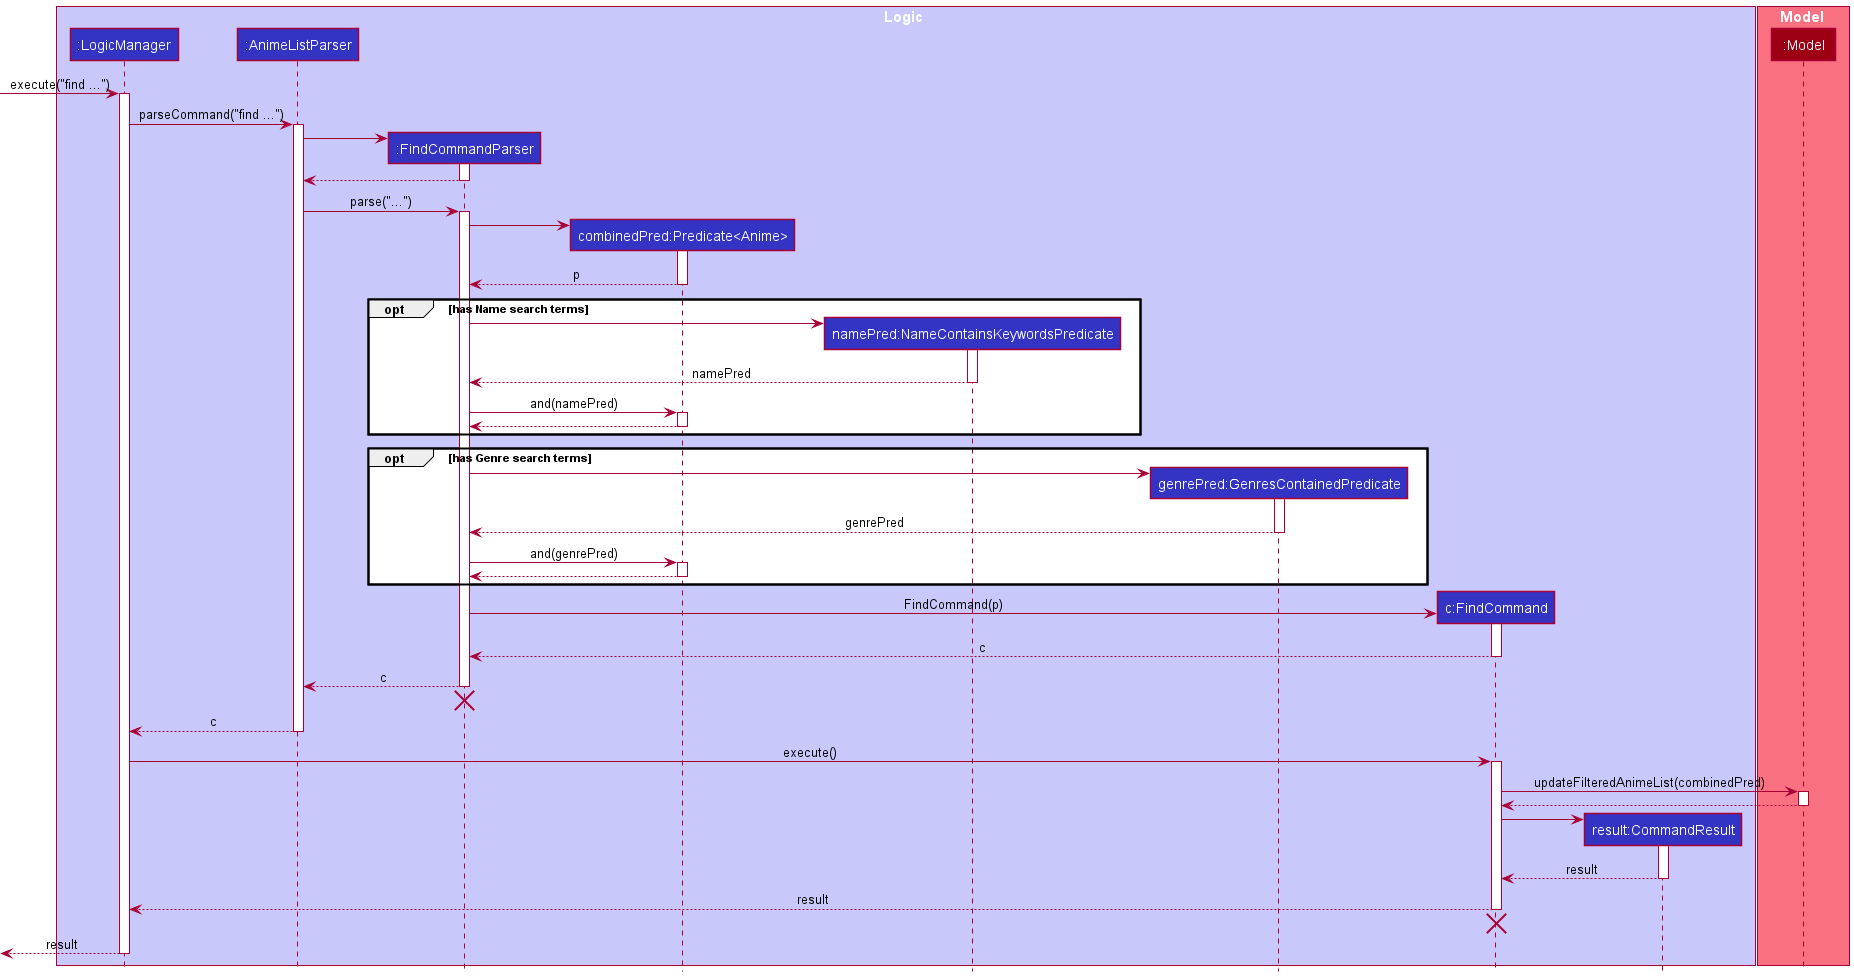

The diagram above was rendered by PlantUML. Its source (embedded in the PNG):
@startuml
!include style.puml

box Logic LOGIC_COLOR_T1
participant ":LogicManager" as LogicManager LOGIC_COLOR
participant ":AnimeListParser" as AnimeListParser LOGIC_COLOR
participant ":FindCommandParser" as FindCommandParser LOGIC_COLOR
participant "combinedPred:Predicate<Anime>" as Predicate_Anime LOGIC_COLOR
participant "namePred:NameContainsKeywordsPredicate" as NameContainsKeywordsPredicate LOGIC_COLOR
participant "genrePred:GenresContainedPredicate" as GenresContainedPredicate LOGIC_COLOR
participant "c:FindCommand" as FindCommand LOGIC_COLOR
participant "result:CommandResult" as CommandResult LOGIC_COLOR
end box

box Model MODEL_COLOR_T1
participant ":Model" as Model MODEL_COLOR
end box

[-> LogicManager : execute("find ...")
activate LogicManager

LogicManager -> AnimeListParser : parseCommand("find ...")
activate AnimeListParser

create FindCommandParser
AnimeListParser -> FindCommandParser
activate FindCommandParser

FindCommandParser --> AnimeListParser
deactivate FindCommandParser

AnimeListParser -> FindCommandParser : parse("...")
activate FindCommandParser

create Predicate_Anime
FindCommandParser -> Predicate_Anime
activate Predicate_Anime

Predicate_Anime --> FindCommandParser : p
deactivate Predicate_Anime

opt has Name search terms
    create NameContainsKeywordsPredicate
    FindCommandParser -> NameContainsKeywordsPredicate
    activate NameContainsKeywordsPredicate
    NameContainsKeywordsPredicate --> FindCommandParser : namePred
    deactivate NameContainsKeywordsPredicate
    FindCommandParser -> Predicate_Anime : and(namePred)
    activate Predicate_Anime
    Predicate_Anime --> FindCommandParser
    deactivate Predicate_Anime
end

opt has Genre search terms
    create GenresContainedPredicate
    FindCommandParser -> GenresContainedPredicate
    activate GenresContainedPredicate
    GenresContainedPredicate --> FindCommandParser : genrePred
    deactivate GenresContainedPredicate
    FindCommandParser -> Predicate_Anime : and(genrePred)
    activate Predicate_Anime
    Predicate_Anime --> FindCommandParser
    deactivate Predicate_Anime
end


create FindCommand
FindCommandParser -> FindCommand : FindCommand(p)
activate FindCommand

FindCommand --> FindCommandParser : c
deactivate FindCommand

FindCommandParser --> AnimeListParser : c
deactivate FindCommandParser
'Hidden arrow to position the destroy marker below the end of the activation bar.
FindCommandParser -[hidden]-> AnimeListParser
destroy FindCommandParser

AnimeListParser --> LogicManager : c
deactivate AnimeListParser

LogicManager -> FindCommand : execute()
activate FindCommand

FindCommand -> Model : updateFilteredAnimeList(combinedPred)
activate Model
Model --> FindCommand
deactivate Model

create CommandResult
FindCommand -> CommandResult
activate CommandResult

CommandResult --> FindCommand : result
deactivate CommandResult

FindCommand --> LogicManager : result
deactivate FindCommand
'Hidden arrow to position the destroy marker below the end of the activation bar.
FindCommand  -[hidden]-> AnimeListParser
destroy FindCommand

[<--LogicManager : result
deactivate LogicManager
@enduml